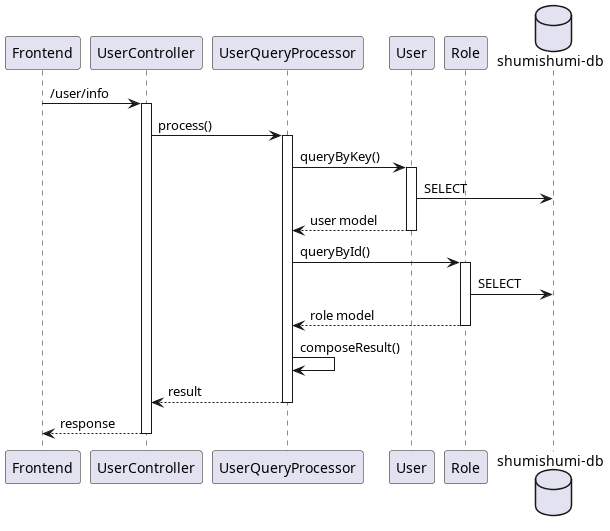

The diagram above was rendered by PlantUML. Its source (embedded in the PNG):
@startuml query
participant "Frontend" as fe
participant "UserController" as uc

participant "UserQueryProcessor" as proc

participant "User" as um
participant "Role" as rm

database "shumishumi-db" as db

fe -> uc++ : /user/info
uc -> proc++ : process()

proc -> um++ : queryByKey()
um -> db : SELECT
return user model

proc -> rm++ : queryById()
rm -> db : SELECT
return role model

proc -> proc : composeResult()

return result
return response

@enduml